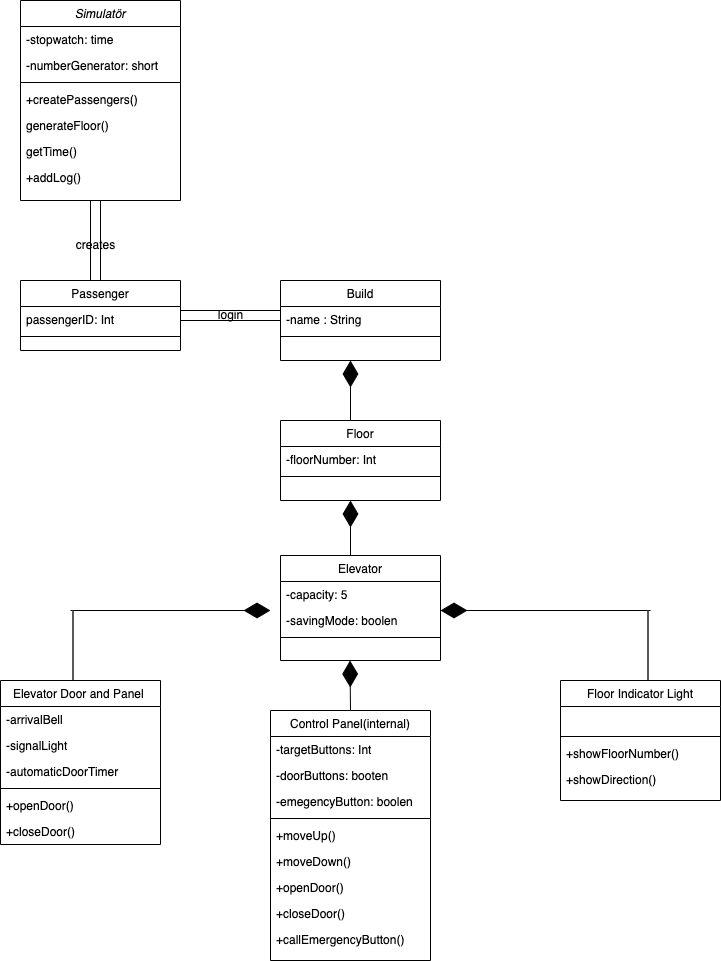

The diagram above was exported from draw.io. Its source (the exported page's mxGraphModel, read from the mxfile embedded in the PNG):
<mxGraphModel dx="946" dy="621" grid="1" gridSize="10" guides="1" tooltips="1" connect="1" arrows="1" fold="1" page="1" pageScale="1" pageWidth="827" pageHeight="1169" math="0" shadow="0">
  <root>
    <mxCell id="WIyWlLk6GJQsqaUBKTNV-0" />
    <mxCell id="WIyWlLk6GJQsqaUBKTNV-1" parent="WIyWlLk6GJQsqaUBKTNV-0" />
    <mxCell id="zkfFHV4jXpPFQw0GAbJ--0" value="Simulatör" style="swimlane;fontStyle=2;align=center;verticalAlign=top;childLayout=stackLayout;horizontal=1;startSize=26;horizontalStack=0;resizeParent=1;resizeLast=0;collapsible=1;marginBottom=0;rounded=0;shadow=0;strokeWidth=1;" parent="WIyWlLk6GJQsqaUBKTNV-1" vertex="1">
      <mxGeometry x="30" y="30" width="160" height="200" as="geometry">
        <mxRectangle x="230" y="140" width="160" height="26" as="alternateBounds" />
      </mxGeometry>
    </mxCell>
    <mxCell id="zkfFHV4jXpPFQw0GAbJ--1" value="-stopwatch: time " style="text;align=left;verticalAlign=top;spacingLeft=4;spacingRight=4;overflow=hidden;rotatable=0;points=[[0,0.5],[1,0.5]];portConstraint=eastwest;" parent="zkfFHV4jXpPFQw0GAbJ--0" vertex="1">
      <mxGeometry y="26" width="160" height="26" as="geometry" />
    </mxCell>
    <mxCell id="zkfFHV4jXpPFQw0GAbJ--2" value="-numberGenerator: short" style="text;align=left;verticalAlign=top;spacingLeft=4;spacingRight=4;overflow=hidden;rotatable=0;points=[[0,0.5],[1,0.5]];portConstraint=eastwest;rounded=0;shadow=0;html=0;" parent="zkfFHV4jXpPFQw0GAbJ--0" vertex="1">
      <mxGeometry y="52" width="160" height="26" as="geometry" />
    </mxCell>
    <mxCell id="zkfFHV4jXpPFQw0GAbJ--4" value="" style="line;html=1;strokeWidth=1;align=left;verticalAlign=middle;spacingTop=-1;spacingLeft=3;spacingRight=3;rotatable=0;labelPosition=right;points=[];portConstraint=eastwest;" parent="zkfFHV4jXpPFQw0GAbJ--0" vertex="1">
      <mxGeometry y="78" width="160" height="8" as="geometry" />
    </mxCell>
    <mxCell id="zkfFHV4jXpPFQw0GAbJ--5" value="+createPassengers()" style="text;align=left;verticalAlign=top;spacingLeft=4;spacingRight=4;overflow=hidden;rotatable=0;points=[[0,0.5],[1,0.5]];portConstraint=eastwest;" parent="zkfFHV4jXpPFQw0GAbJ--0" vertex="1">
      <mxGeometry y="86" width="160" height="26" as="geometry" />
    </mxCell>
    <mxCell id="fcRaknwmsg3-T9hHhFFQ-2" value="generateFloor()" style="text;align=left;verticalAlign=top;spacingLeft=4;spacingRight=4;overflow=hidden;rotatable=0;points=[[0,0.5],[1,0.5]];portConstraint=eastwest;" vertex="1" parent="zkfFHV4jXpPFQw0GAbJ--0">
      <mxGeometry y="112" width="160" height="26" as="geometry" />
    </mxCell>
    <mxCell id="fcRaknwmsg3-T9hHhFFQ-1" value="getTime()" style="text;align=left;verticalAlign=top;spacingLeft=4;spacingRight=4;overflow=hidden;rotatable=0;points=[[0,0.5],[1,0.5]];portConstraint=eastwest;" vertex="1" parent="zkfFHV4jXpPFQw0GAbJ--0">
      <mxGeometry y="138" width="160" height="26" as="geometry" />
    </mxCell>
    <mxCell id="fcRaknwmsg3-T9hHhFFQ-0" value="+addLog()" style="text;align=left;verticalAlign=top;spacingLeft=4;spacingRight=4;overflow=hidden;rotatable=0;points=[[0,0.5],[1,0.5]];portConstraint=eastwest;" vertex="1" parent="zkfFHV4jXpPFQw0GAbJ--0">
      <mxGeometry y="164" width="160" height="26" as="geometry" />
    </mxCell>
    <mxCell id="zkfFHV4jXpPFQw0GAbJ--6" value="Build" style="swimlane;fontStyle=0;align=center;verticalAlign=top;childLayout=stackLayout;horizontal=1;startSize=26;horizontalStack=0;resizeParent=1;resizeLast=0;collapsible=1;marginBottom=0;rounded=0;shadow=0;strokeWidth=1;" parent="WIyWlLk6GJQsqaUBKTNV-1" vertex="1">
      <mxGeometry x="290" y="310" width="160" height="80" as="geometry">
        <mxRectangle x="130" y="380" width="160" height="26" as="alternateBounds" />
      </mxGeometry>
    </mxCell>
    <mxCell id="zkfFHV4jXpPFQw0GAbJ--7" value="-name : String " style="text;align=left;verticalAlign=top;spacingLeft=4;spacingRight=4;overflow=hidden;rotatable=0;points=[[0,0.5],[1,0.5]];portConstraint=eastwest;" parent="zkfFHV4jXpPFQw0GAbJ--6" vertex="1">
      <mxGeometry y="26" width="160" height="26" as="geometry" />
    </mxCell>
    <mxCell id="zkfFHV4jXpPFQw0GAbJ--9" value="" style="line;html=1;strokeWidth=1;align=left;verticalAlign=middle;spacingTop=-1;spacingLeft=3;spacingRight=3;rotatable=0;labelPosition=right;points=[];portConstraint=eastwest;" parent="zkfFHV4jXpPFQw0GAbJ--6" vertex="1">
      <mxGeometry y="52" width="160" height="8" as="geometry" />
    </mxCell>
    <mxCell id="zkfFHV4jXpPFQw0GAbJ--13" value="Passenger" style="swimlane;fontStyle=0;align=center;verticalAlign=top;childLayout=stackLayout;horizontal=1;startSize=26;horizontalStack=0;resizeParent=1;resizeLast=0;collapsible=1;marginBottom=0;rounded=0;shadow=0;strokeWidth=1;" parent="WIyWlLk6GJQsqaUBKTNV-1" vertex="1">
      <mxGeometry x="30" y="310" width="160" height="70" as="geometry">
        <mxRectangle x="340" y="380" width="170" height="26" as="alternateBounds" />
      </mxGeometry>
    </mxCell>
    <mxCell id="zkfFHV4jXpPFQw0GAbJ--14" value="passengerID: Int " style="text;align=left;verticalAlign=top;spacingLeft=4;spacingRight=4;overflow=hidden;rotatable=0;points=[[0,0.5],[1,0.5]];portConstraint=eastwest;" parent="zkfFHV4jXpPFQw0GAbJ--13" vertex="1">
      <mxGeometry y="26" width="160" height="26" as="geometry" />
    </mxCell>
    <mxCell id="zkfFHV4jXpPFQw0GAbJ--15" value="" style="line;html=1;strokeWidth=1;align=left;verticalAlign=middle;spacingTop=-1;spacingLeft=3;spacingRight=3;rotatable=0;labelPosition=right;points=[];portConstraint=eastwest;" parent="zkfFHV4jXpPFQw0GAbJ--13" vertex="1">
      <mxGeometry y="52" width="160" height="8" as="geometry" />
    </mxCell>
    <mxCell id="fcRaknwmsg3-T9hHhFFQ-3" value="" style="shape=partialRectangle;whiteSpace=wrap;html=1;left=0;right=0;fillColor=none;direction=south;" vertex="1" parent="WIyWlLk6GJQsqaUBKTNV-1">
      <mxGeometry x="100" y="230" width="10" height="80" as="geometry" />
    </mxCell>
    <mxCell id="fcRaknwmsg3-T9hHhFFQ-4" value="creates" style="text;html=1;align=center;verticalAlign=middle;resizable=0;points=[];autosize=1;strokeColor=none;fillColor=none;" vertex="1" parent="WIyWlLk6GJQsqaUBKTNV-1">
      <mxGeometry x="75" y="260" width="60" height="30" as="geometry" />
    </mxCell>
    <mxCell id="fcRaknwmsg3-T9hHhFFQ-5" value="" style="shape=partialRectangle;whiteSpace=wrap;html=1;left=0;right=0;fillColor=none;direction=west;" vertex="1" parent="WIyWlLk6GJQsqaUBKTNV-1">
      <mxGeometry x="190" y="340" width="100" height="10" as="geometry" />
    </mxCell>
    <mxCell id="fcRaknwmsg3-T9hHhFFQ-7" value="login" style="text;html=1;align=center;verticalAlign=middle;resizable=0;points=[];autosize=1;strokeColor=none;fillColor=none;" vertex="1" parent="WIyWlLk6GJQsqaUBKTNV-1">
      <mxGeometry x="215" y="330" width="50" height="30" as="geometry" />
    </mxCell>
    <mxCell id="fcRaknwmsg3-T9hHhFFQ-8" value="Floor" style="swimlane;fontStyle=0;align=center;verticalAlign=top;childLayout=stackLayout;horizontal=1;startSize=26;horizontalStack=0;resizeParent=1;resizeLast=0;collapsible=1;marginBottom=0;rounded=0;shadow=0;strokeWidth=1;" vertex="1" parent="WIyWlLk6GJQsqaUBKTNV-1">
      <mxGeometry x="290" y="450" width="160" height="80" as="geometry">
        <mxRectangle x="130" y="380" width="160" height="26" as="alternateBounds" />
      </mxGeometry>
    </mxCell>
    <mxCell id="fcRaknwmsg3-T9hHhFFQ-9" value="-floorNumber: Int" style="text;align=left;verticalAlign=top;spacingLeft=4;spacingRight=4;overflow=hidden;rotatable=0;points=[[0,0.5],[1,0.5]];portConstraint=eastwest;" vertex="1" parent="fcRaknwmsg3-T9hHhFFQ-8">
      <mxGeometry y="26" width="160" height="26" as="geometry" />
    </mxCell>
    <mxCell id="fcRaknwmsg3-T9hHhFFQ-10" value="" style="line;html=1;strokeWidth=1;align=left;verticalAlign=middle;spacingTop=-1;spacingLeft=3;spacingRight=3;rotatable=0;labelPosition=right;points=[];portConstraint=eastwest;" vertex="1" parent="fcRaknwmsg3-T9hHhFFQ-8">
      <mxGeometry y="52" width="160" height="8" as="geometry" />
    </mxCell>
    <mxCell id="fcRaknwmsg3-T9hHhFFQ-11" value="" style="endArrow=diamondThin;endFill=1;endSize=24;html=1;rounded=0;" edge="1" parent="WIyWlLk6GJQsqaUBKTNV-1">
      <mxGeometry width="160" relative="1" as="geometry">
        <mxPoint x="360" y="450" as="sourcePoint" />
        <mxPoint x="360" y="390" as="targetPoint" />
      </mxGeometry>
    </mxCell>
    <mxCell id="fcRaknwmsg3-T9hHhFFQ-12" value="" style="endArrow=diamondThin;endFill=1;endSize=24;html=1;rounded=0;" edge="1" parent="WIyWlLk6GJQsqaUBKTNV-1">
      <mxGeometry width="160" relative="1" as="geometry">
        <mxPoint x="360" y="590" as="sourcePoint" />
        <mxPoint x="360" y="530" as="targetPoint" />
      </mxGeometry>
    </mxCell>
    <mxCell id="fcRaknwmsg3-T9hHhFFQ-13" value="Elevator" style="swimlane;fontStyle=0;align=center;verticalAlign=top;childLayout=stackLayout;horizontal=1;startSize=26;horizontalStack=0;resizeParent=1;resizeLast=0;collapsible=1;marginBottom=0;rounded=0;shadow=0;strokeWidth=1;" vertex="1" parent="WIyWlLk6GJQsqaUBKTNV-1">
      <mxGeometry x="290" y="585" width="160" height="105" as="geometry">
        <mxRectangle x="130" y="380" width="160" height="26" as="alternateBounds" />
      </mxGeometry>
    </mxCell>
    <mxCell id="fcRaknwmsg3-T9hHhFFQ-14" value="-capacity: 5" style="text;align=left;verticalAlign=top;spacingLeft=4;spacingRight=4;overflow=hidden;rotatable=0;points=[[0,0.5],[1,0.5]];portConstraint=eastwest;" vertex="1" parent="fcRaknwmsg3-T9hHhFFQ-13">
      <mxGeometry y="26" width="160" height="26" as="geometry" />
    </mxCell>
    <mxCell id="fcRaknwmsg3-T9hHhFFQ-16" value="-savingMode: boolen " style="text;align=left;verticalAlign=top;spacingLeft=4;spacingRight=4;overflow=hidden;rotatable=0;points=[[0,0.5],[1,0.5]];portConstraint=eastwest;" vertex="1" parent="fcRaknwmsg3-T9hHhFFQ-13">
      <mxGeometry y="52" width="160" height="26" as="geometry" />
    </mxCell>
    <mxCell id="fcRaknwmsg3-T9hHhFFQ-15" value="" style="line;html=1;strokeWidth=1;align=left;verticalAlign=middle;spacingTop=-1;spacingLeft=3;spacingRight=3;rotatable=0;labelPosition=right;points=[];portConstraint=eastwest;" vertex="1" parent="fcRaknwmsg3-T9hHhFFQ-13">
      <mxGeometry y="78" width="160" height="8" as="geometry" />
    </mxCell>
    <mxCell id="fcRaknwmsg3-T9hHhFFQ-19" value="" style="endArrow=diamondThin;endFill=1;endSize=24;html=1;rounded=0;" edge="1" parent="WIyWlLk6GJQsqaUBKTNV-1">
      <mxGeometry width="160" relative="1" as="geometry">
        <mxPoint x="80" y="640" as="sourcePoint" />
        <mxPoint x="280" y="640" as="targetPoint" />
      </mxGeometry>
    </mxCell>
    <mxCell id="fcRaknwmsg3-T9hHhFFQ-20" value="" style="line;strokeWidth=2;direction=south;html=1;strokeColor=#595959;" vertex="1" parent="WIyWlLk6GJQsqaUBKTNV-1">
      <mxGeometry x="75" y="640" width="15" height="70" as="geometry" />
    </mxCell>
    <mxCell id="fcRaknwmsg3-T9hHhFFQ-21" value="" style="endArrow=diamondThin;endFill=1;endSize=24;html=1;rounded=0;" edge="1" parent="WIyWlLk6GJQsqaUBKTNV-1">
      <mxGeometry width="160" relative="1" as="geometry">
        <mxPoint x="660" y="640" as="sourcePoint" />
        <mxPoint x="450" y="640" as="targetPoint" />
      </mxGeometry>
    </mxCell>
    <mxCell id="fcRaknwmsg3-T9hHhFFQ-22" value="" style="line;strokeWidth=2;direction=south;html=1;strokeColor=#595959;" vertex="1" parent="WIyWlLk6GJQsqaUBKTNV-1">
      <mxGeometry x="650" y="640" width="15" height="70" as="geometry" />
    </mxCell>
    <mxCell id="fcRaknwmsg3-T9hHhFFQ-23" value="Elevator Door and Panel " style="swimlane;fontStyle=0;align=center;verticalAlign=top;childLayout=stackLayout;horizontal=1;startSize=26;horizontalStack=0;resizeParent=1;resizeLast=0;collapsible=1;marginBottom=0;rounded=0;shadow=0;strokeWidth=1;" vertex="1" parent="WIyWlLk6GJQsqaUBKTNV-1">
      <mxGeometry x="10" y="710" width="160" height="164" as="geometry">
        <mxRectangle x="130" y="380" width="160" height="26" as="alternateBounds" />
      </mxGeometry>
    </mxCell>
    <mxCell id="fcRaknwmsg3-T9hHhFFQ-24" value="-arrivalBell" style="text;align=left;verticalAlign=top;spacingLeft=4;spacingRight=4;overflow=hidden;rotatable=0;points=[[0,0.5],[1,0.5]];portConstraint=eastwest;" vertex="1" parent="fcRaknwmsg3-T9hHhFFQ-23">
      <mxGeometry y="26" width="160" height="26" as="geometry" />
    </mxCell>
    <mxCell id="fcRaknwmsg3-T9hHhFFQ-25" value="-signalLight" style="text;align=left;verticalAlign=top;spacingLeft=4;spacingRight=4;overflow=hidden;rotatable=0;points=[[0,0.5],[1,0.5]];portConstraint=eastwest;" vertex="1" parent="fcRaknwmsg3-T9hHhFFQ-23">
      <mxGeometry y="52" width="160" height="26" as="geometry" />
    </mxCell>
    <mxCell id="fcRaknwmsg3-T9hHhFFQ-27" value="-automaticDoorTimer " style="text;align=left;verticalAlign=top;spacingLeft=4;spacingRight=4;overflow=hidden;rotatable=0;points=[[0,0.5],[1,0.5]];portConstraint=eastwest;" vertex="1" parent="fcRaknwmsg3-T9hHhFFQ-23">
      <mxGeometry y="78" width="160" height="26" as="geometry" />
    </mxCell>
    <mxCell id="fcRaknwmsg3-T9hHhFFQ-26" value="" style="line;html=1;strokeWidth=1;align=left;verticalAlign=middle;spacingTop=-1;spacingLeft=3;spacingRight=3;rotatable=0;labelPosition=right;points=[];portConstraint=eastwest;" vertex="1" parent="fcRaknwmsg3-T9hHhFFQ-23">
      <mxGeometry y="104" width="160" height="8" as="geometry" />
    </mxCell>
    <mxCell id="fcRaknwmsg3-T9hHhFFQ-29" value="+openDoor()" style="text;align=left;verticalAlign=top;spacingLeft=4;spacingRight=4;overflow=hidden;rotatable=0;points=[[0,0.5],[1,0.5]];portConstraint=eastwest;" vertex="1" parent="fcRaknwmsg3-T9hHhFFQ-23">
      <mxGeometry y="112" width="160" height="26" as="geometry" />
    </mxCell>
    <mxCell id="fcRaknwmsg3-T9hHhFFQ-28" value="+closeDoor()" style="text;align=left;verticalAlign=top;spacingLeft=4;spacingRight=4;overflow=hidden;rotatable=0;points=[[0,0.5],[1,0.5]];portConstraint=eastwest;" vertex="1" parent="fcRaknwmsg3-T9hHhFFQ-23">
      <mxGeometry y="138" width="160" height="26" as="geometry" />
    </mxCell>
    <mxCell id="fcRaknwmsg3-T9hHhFFQ-30" value="Control Panel(internal)" style="swimlane;fontStyle=0;align=center;verticalAlign=top;childLayout=stackLayout;horizontal=1;startSize=26;horizontalStack=0;resizeParent=1;resizeLast=0;collapsible=1;marginBottom=0;rounded=0;shadow=0;strokeWidth=1;" vertex="1" parent="WIyWlLk6GJQsqaUBKTNV-1">
      <mxGeometry x="280" y="740" width="160" height="250" as="geometry">
        <mxRectangle x="130" y="380" width="160" height="26" as="alternateBounds" />
      </mxGeometry>
    </mxCell>
    <mxCell id="fcRaknwmsg3-T9hHhFFQ-31" value="-targetButtons: Int " style="text;align=left;verticalAlign=top;spacingLeft=4;spacingRight=4;overflow=hidden;rotatable=0;points=[[0,0.5],[1,0.5]];portConstraint=eastwest;" vertex="1" parent="fcRaknwmsg3-T9hHhFFQ-30">
      <mxGeometry y="26" width="160" height="26" as="geometry" />
    </mxCell>
    <mxCell id="fcRaknwmsg3-T9hHhFFQ-32" value="-doorButtons: booten " style="text;align=left;verticalAlign=top;spacingLeft=4;spacingRight=4;overflow=hidden;rotatable=0;points=[[0,0.5],[1,0.5]];portConstraint=eastwest;" vertex="1" parent="fcRaknwmsg3-T9hHhFFQ-30">
      <mxGeometry y="52" width="160" height="26" as="geometry" />
    </mxCell>
    <mxCell id="fcRaknwmsg3-T9hHhFFQ-33" value="-emegencyButton: boolen " style="text;align=left;verticalAlign=top;spacingLeft=4;spacingRight=4;overflow=hidden;rotatable=0;points=[[0,0.5],[1,0.5]];portConstraint=eastwest;" vertex="1" parent="fcRaknwmsg3-T9hHhFFQ-30">
      <mxGeometry y="78" width="160" height="26" as="geometry" />
    </mxCell>
    <mxCell id="fcRaknwmsg3-T9hHhFFQ-34" value="" style="line;html=1;strokeWidth=1;align=left;verticalAlign=middle;spacingTop=-1;spacingLeft=3;spacingRight=3;rotatable=0;labelPosition=right;points=[];portConstraint=eastwest;" vertex="1" parent="fcRaknwmsg3-T9hHhFFQ-30">
      <mxGeometry y="104" width="160" height="8" as="geometry" />
    </mxCell>
    <mxCell id="fcRaknwmsg3-T9hHhFFQ-35" value="+moveUp()" style="text;align=left;verticalAlign=top;spacingLeft=4;spacingRight=4;overflow=hidden;rotatable=0;points=[[0,0.5],[1,0.5]];portConstraint=eastwest;" vertex="1" parent="fcRaknwmsg3-T9hHhFFQ-30">
      <mxGeometry y="112" width="160" height="26" as="geometry" />
    </mxCell>
    <mxCell id="fcRaknwmsg3-T9hHhFFQ-36" value="+moveDown()" style="text;align=left;verticalAlign=top;spacingLeft=4;spacingRight=4;overflow=hidden;rotatable=0;points=[[0,0.5],[1,0.5]];portConstraint=eastwest;" vertex="1" parent="fcRaknwmsg3-T9hHhFFQ-30">
      <mxGeometry y="138" width="160" height="26" as="geometry" />
    </mxCell>
    <mxCell id="fcRaknwmsg3-T9hHhFFQ-39" value="+openDoor()" style="text;align=left;verticalAlign=top;spacingLeft=4;spacingRight=4;overflow=hidden;rotatable=0;points=[[0,0.5],[1,0.5]];portConstraint=eastwest;" vertex="1" parent="fcRaknwmsg3-T9hHhFFQ-30">
      <mxGeometry y="164" width="160" height="26" as="geometry" />
    </mxCell>
    <mxCell id="fcRaknwmsg3-T9hHhFFQ-38" value="+closeDoor()" style="text;align=left;verticalAlign=top;spacingLeft=4;spacingRight=4;overflow=hidden;rotatable=0;points=[[0,0.5],[1,0.5]];portConstraint=eastwest;" vertex="1" parent="fcRaknwmsg3-T9hHhFFQ-30">
      <mxGeometry y="190" width="160" height="26" as="geometry" />
    </mxCell>
    <mxCell id="fcRaknwmsg3-T9hHhFFQ-40" value="+callEmergencyButton()" style="text;align=left;verticalAlign=top;spacingLeft=4;spacingRight=4;overflow=hidden;rotatable=0;points=[[0,0.5],[1,0.5]];portConstraint=eastwest;" vertex="1" parent="fcRaknwmsg3-T9hHhFFQ-30">
      <mxGeometry y="216" width="160" height="26" as="geometry" />
    </mxCell>
    <mxCell id="fcRaknwmsg3-T9hHhFFQ-37" value="" style="endArrow=diamondThin;endFill=1;endSize=24;html=1;rounded=0;" edge="1" parent="WIyWlLk6GJQsqaUBKTNV-1">
      <mxGeometry width="160" relative="1" as="geometry">
        <mxPoint x="360" y="740" as="sourcePoint" />
        <mxPoint x="359.5" y="690" as="targetPoint" />
      </mxGeometry>
    </mxCell>
    <mxCell id="fcRaknwmsg3-T9hHhFFQ-41" value="Floor Indicator Light" style="swimlane;fontStyle=0;align=center;verticalAlign=top;childLayout=stackLayout;horizontal=1;startSize=26;horizontalStack=0;resizeParent=1;resizeLast=0;collapsible=1;marginBottom=0;rounded=0;shadow=0;strokeWidth=1;" vertex="1" parent="WIyWlLk6GJQsqaUBKTNV-1">
      <mxGeometry x="570" y="710" width="160" height="120" as="geometry">
        <mxRectangle x="130" y="380" width="160" height="26" as="alternateBounds" />
      </mxGeometry>
    </mxCell>
    <mxCell id="fcRaknwmsg3-T9hHhFFQ-43" value="&#10;&#10;" style="text;align=left;verticalAlign=top;spacingLeft=4;spacingRight=4;overflow=hidden;rotatable=0;points=[[0,0.5],[1,0.5]];portConstraint=eastwest;" vertex="1" parent="fcRaknwmsg3-T9hHhFFQ-41">
      <mxGeometry y="26" width="160" height="26" as="geometry" />
    </mxCell>
    <mxCell id="fcRaknwmsg3-T9hHhFFQ-45" value="" style="line;html=1;strokeWidth=1;align=left;verticalAlign=middle;spacingTop=-1;spacingLeft=3;spacingRight=3;rotatable=0;labelPosition=right;points=[];portConstraint=eastwest;" vertex="1" parent="fcRaknwmsg3-T9hHhFFQ-41">
      <mxGeometry y="52" width="160" height="8" as="geometry" />
    </mxCell>
    <mxCell id="fcRaknwmsg3-T9hHhFFQ-46" value="+showFloorNumber()" style="text;align=left;verticalAlign=top;spacingLeft=4;spacingRight=4;overflow=hidden;rotatable=0;points=[[0,0.5],[1,0.5]];portConstraint=eastwest;" vertex="1" parent="fcRaknwmsg3-T9hHhFFQ-41">
      <mxGeometry y="60" width="160" height="26" as="geometry" />
    </mxCell>
    <mxCell id="fcRaknwmsg3-T9hHhFFQ-47" value="+showDirection()" style="text;align=left;verticalAlign=top;spacingLeft=4;spacingRight=4;overflow=hidden;rotatable=0;points=[[0,0.5],[1,0.5]];portConstraint=eastwest;" vertex="1" parent="fcRaknwmsg3-T9hHhFFQ-41">
      <mxGeometry y="86" width="160" height="26" as="geometry" />
    </mxCell>
  </root>
</mxGraphModel>